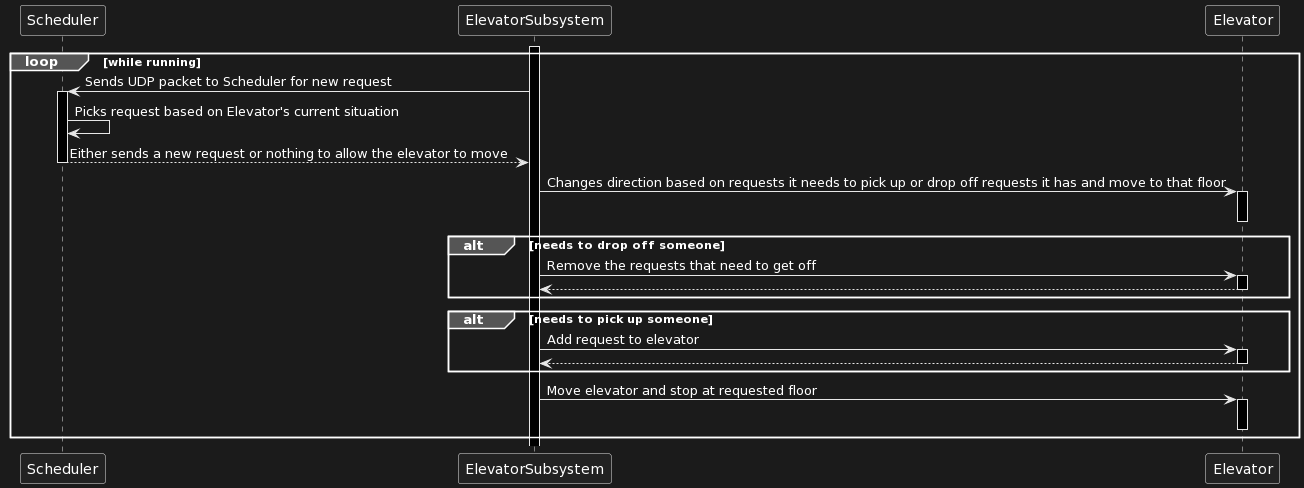

The diagram above was rendered by PlantUML. Its source (embedded in the PNG):
@startuml
participant Scheduler
participant ElevatorSubsystem
participant Elevator

loop while running
    activate ElevatorSubsystem
    ElevatorSubsystem -> Scheduler : Sends UDP packet to Scheduler for new request
    activate Scheduler
    Scheduler -> Scheduler : Picks request based on Elevator's current situation
    Scheduler --> ElevatorSubsystem : Either sends a new request or nothing to allow the elevator to move
    deactivate Scheduler

    ElevatorSubsystem -> Elevator : Changes direction based on requests it needs to pick up or drop off requests it has and move to that floor
    activate Elevator
    deactivate Elevator

    alt needs to drop off someone
        ElevatorSubsystem -> Elevator : Remove the requests that need to get off
        activate Elevator
        Elevator --> ElevatorSubsystem
        deactivate Elevator
        end

    alt needs to pick up someone
        ElevatorSubsystem -> Elevator : Add request to elevator
        activate Elevator
        Elevator --> ElevatorSubsystem
        deactivate Elevator
        end

    ElevatorSubsystem -> Elevator : Move elevator and stop at requested floor
    activate Elevator
    deactivate Elevator

end loop
@enduml